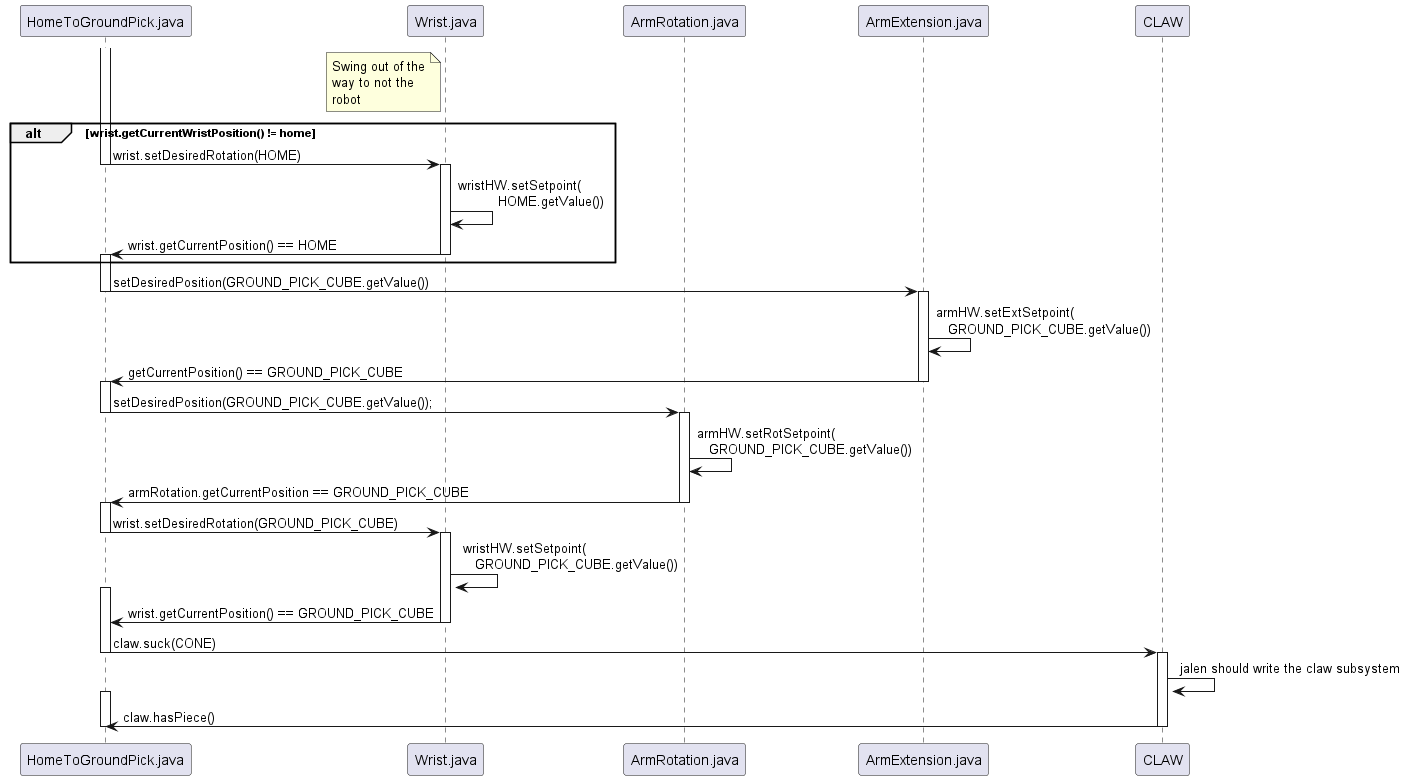

The diagram above was rendered by PlantUML. Its source (embedded in the PNG):
@startuml

participant "HomeToGroundPick.java" as COMMAND
participant "Wrist.java" as WRIST
participant "ArmRotation.java" as ROTATION
participant "ArmExtension.java" as EXTENSION

activate COMMAND

note left WRIST
	Swing out of the
	way to not the
	robot
end note

alt wrist.getCurrentWristPosition() != home
	COMMAND->WRIST:wrist.setDesiredRotation(HOME)

	deactivate COMMAND
	activate WRIST

	WRIST->WRIST:wristHW.setSetpoint( \n 	  HOME.getValue())
	WRIST->COMMAND:wrist.getCurrentPosition() == HOME

	deactivate WRIST
	activate COMMAND
end


COMMAND->EXTENSION:setDesiredPosition(GROUND_PICK_CUBE.getValue())

deactivate COMMAND
activate EXTENSION

EXTENSION->EXTENSION:armHW.setExtSetpoint( \n   GROUND_PICK_CUBE.getValue())
EXTENSION->COMMAND:getCurrentPosition() == GROUND_PICK_CUBE

deactivate EXTENSION
activate COMMAND


COMMAND->ROTATION:setDesiredPosition(GROUND_PICK_CUBE.getValue());

deactivate COMMAND
activate ROTATION

ROTATION->ROTATION:armHW.setRotSetpoint( \n   GROUND_PICK_CUBE.getValue())
ROTATION->COMMAND:armRotation.getCurrentPosition == GROUND_PICK_CUBE

deactivate ROTATION
activate COMMAND


COMMAND->WRIST:wrist.setDesiredRotation(GROUND_PICK_CUBE)

deactivate COMMAND
activate WRIST

WRIST->WRIST:wristHW.setSetpoint( \n   GROUND_PICK_CUBE.getValue())

activate COMMAND

WRIST->COMMAND:wrist.getCurrentPosition() == GROUND_PICK_CUBE

deactivate WRIST


COMMAND->CLAW:claw.suck(CONE)

deactivate COMMAND
activate CLAW

CLAW->CLAW:jalen should write the claw subsystem

activate COMMAND

CLAW->COMMAND:claw.hasPiece()

deactivate CLAW


deactivate COMMAND

@enduml